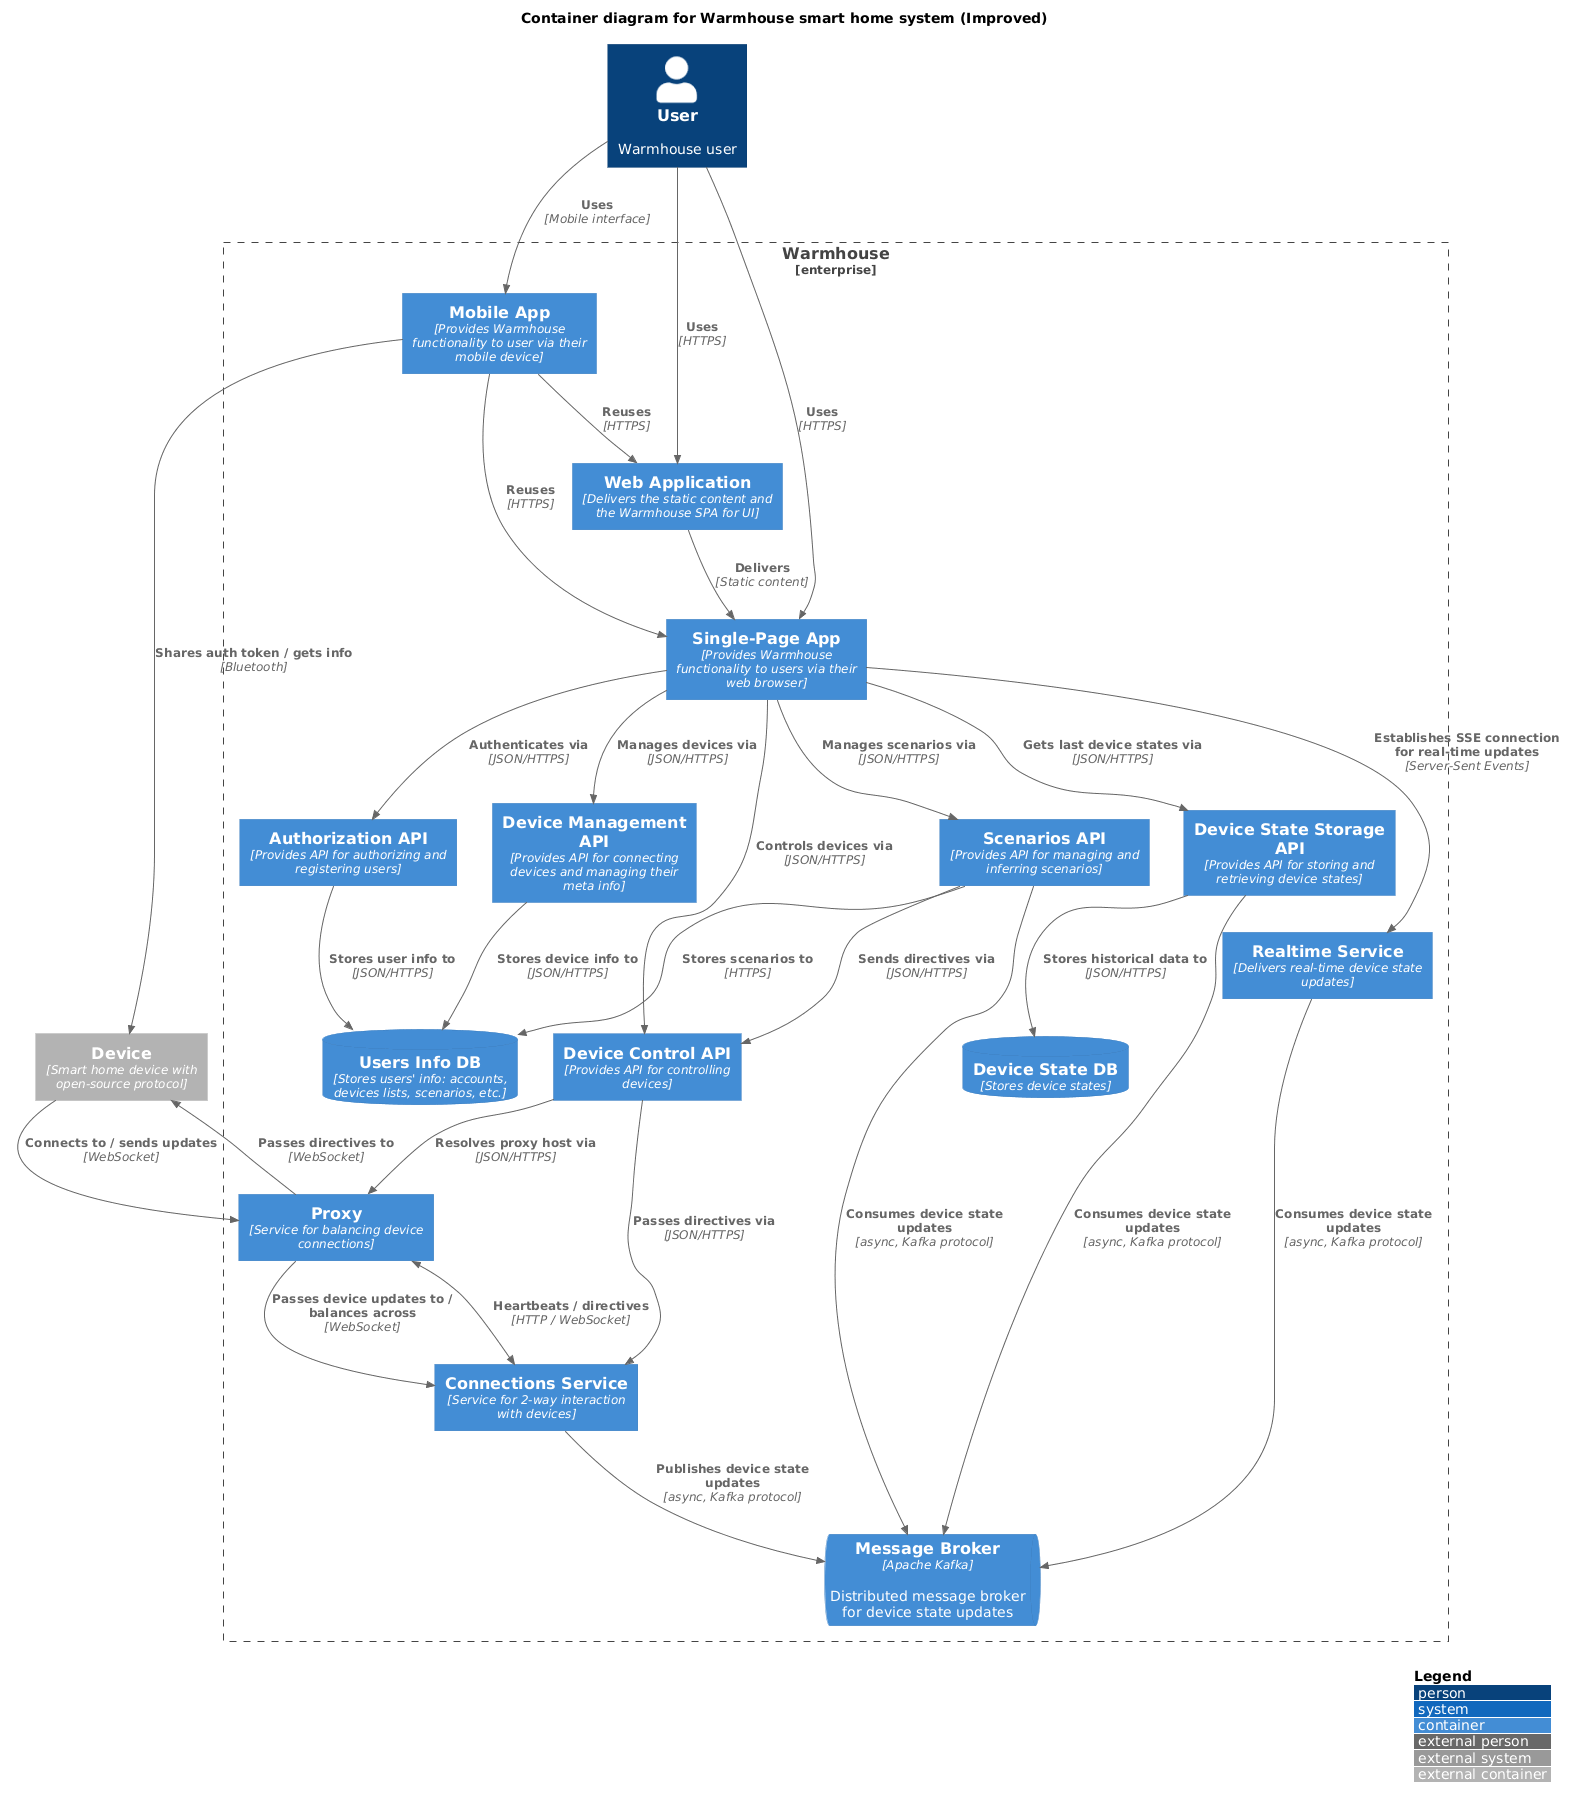

The diagram above was rendered by PlantUML. Its source (embedded in the PNG):
@startuml "Container"

!include https://raw.githubusercontent.com/plantuml-stdlib/C4-PlantUML/master/C4_Container.puml
' !include ../common/C4_Container.puml

LAYOUT_WITH_LEGEND()

title Container diagram for Warmhouse smart home system (Improved)

Person(user, "User", "Warmhouse user")

Container_Ext(device, "Device", "Smart home device with open-source protocol")

Enterprise_Boundary(warmhouse_boundary, "Warmhouse") {
    Container(warmhouse_mobile_app, "Mobile App", "Provides Warmhouse functionality to user via their mobile device")
    Container(warmhouse_web_app, "Web Application", "Delivers the static content and the Warmhouse SPA for UI")
    Container(warmhouse_spa, "Single-Page App", "Provides Warmhouse functionality to users via their web browser")
    
    Container(warmhouse_proxy_service, "Proxy", "Service for balancing device connections")
    Container(warmhouse_connections_service, "Connections Service", "Service for 2-way interaction with devices")
    
    Container(warmhouse_device_control_backend_api, "Device Control API", "Provides API for controlling devices")
    Container(warmhouse_scenarios_backend_api, "Scenarios API", "Provides API for managing and inferring scenarios")
    Container(warmhouse_authorization_backend_api, "Authorization API", "Provides API for authorizing and registering users")
    Container(warmhouse_device_management_backend_api, "Device Management API", "Provides API for connecting devices and managing their meta info")

    ContainerDb(warmhouse_users_info_db, "Users Info DB", "Stores users' info: accounts, devices lists, scenarios, etc.")

    ContainerQueue(warmhouse_message_broker, "Message Broker", "Apache Kafka", "Distributed message broker for device state updates")
    
    Container(warmhouse_device_state_storage_backend_api, "Device State Storage API", "Provides API for storing and retrieving device states")
    ContainerDb(warmhouse_device_state_db, "Device State DB", "Stores device states")
    
    Container(warmhouse_realtime_service, "Realtime Service", "Delivers real-time device state updates")
}

Rel(user, warmhouse_web_app, "Uses", "HTTPS")
Rel(user, warmhouse_spa, "Uses", "HTTPS")
Rel(user, warmhouse_mobile_app, "Uses", "Mobile interface")

Rel(device, warmhouse_proxy_service, "Connects to / sends updates", "WebSocket")

Rel(warmhouse_mobile_app, device, "Shares auth token / gets info", "Bluetooth")
Rel(warmhouse_mobile_app, warmhouse_web_app, "Reuses", "HTTPS")
Rel(warmhouse_mobile_app, warmhouse_spa, "Reuses", "HTTPS")

Rel(warmhouse_web_app, warmhouse_spa, "Delivers", "Static content")

Rel(warmhouse_spa, warmhouse_device_control_backend_api, "Controls devices via", "JSON/HTTPS")
Rel(warmhouse_spa, warmhouse_scenarios_backend_api, "Manages scenarios via", "JSON/HTTPS")
Rel(warmhouse_spa, warmhouse_device_state_storage_backend_api, "Gets last device states via", "JSON/HTTPS")
Rel(warmhouse_spa, warmhouse_realtime_service, "Establishes SSE connection for real-time updates", "Server-Sent Events")
Rel(warmhouse_spa, warmhouse_authorization_backend_api, "Authenticates via", "JSON/HTTPS")
Rel(warmhouse_spa, warmhouse_device_management_backend_api, "Manages devices via", "JSON/HTTPS")

Rel(warmhouse_proxy_service, device, "Passes directives to", "WebSocket")
Rel(warmhouse_proxy_service, warmhouse_connections_service, "Passes device updates to / balances across", "WebSocket")

BiRel(warmhouse_connections_service, warmhouse_proxy_service, "Heartbeats / directives", "HTTP / WebSocket")
Rel(warmhouse_connections_service, warmhouse_message_broker, "Publishes device state updates", "async, Kafka protocol")

Rel(warmhouse_device_control_backend_api, warmhouse_proxy_service, "Resolves proxy host via", "JSON/HTTPS")
Rel(warmhouse_device_control_backend_api, warmhouse_connections_service, "Passes directives via", "JSON/HTTPS")

Rel(warmhouse_scenarios_backend_api, warmhouse_device_control_backend_api, "Sends directives via", "JSON/HTTPS")
Rel(warmhouse_scenarios_backend_api, warmhouse_users_info_db, "Stores scenarios to", "HTTPS")
Rel(warmhouse_scenarios_backend_api, warmhouse_message_broker, "Consumes device state updates", "async, Kafka protocol")

Rel(warmhouse_device_state_storage_backend_api, warmhouse_device_state_db, "Stores historical data to", "JSON/HTTPS")
Rel(warmhouse_device_state_storage_backend_api, warmhouse_message_broker, "Consumes device state updates", "async, Kafka protocol")

Rel(warmhouse_realtime_service, warmhouse_message_broker, "Consumes device state updates", "async, Kafka protocol")

Rel(warmhouse_authorization_backend_api, warmhouse_users_info_db, "Stores user info to", "JSON/HTTPS")

Rel(warmhouse_device_management_backend_api, warmhouse_users_info_db, "Stores device info to", "JSON/HTTPS")

@enduml